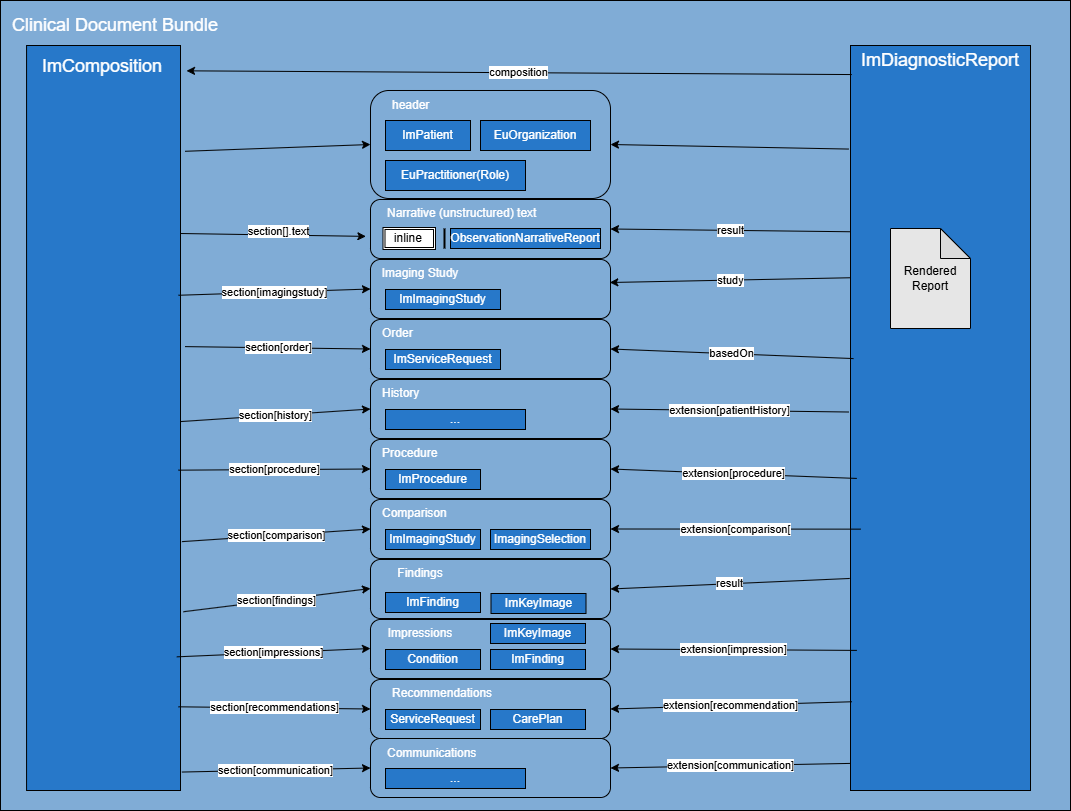

The diagram above was exported from draw.io. Its source (the exported page's mxGraphModel, read from the mxfile embedded in the PNG):
<mxGraphModel dx="1103" dy="779" grid="1" gridSize="10" guides="1" tooltips="1" connect="1" arrows="1" fold="1" page="1" pageScale="1" pageWidth="850" pageHeight="1100" math="0" shadow="0">
  <root>
    <mxCell id="0" />
    <mxCell id="1" parent="0" />
    <mxCell id="11" value="" style="rounded=0;whiteSpace=wrap;html=1;align=left;fillColor=#80ACD6;" parent="1" vertex="1">
      <mxGeometry x="10" y="10" width="1070" height="810" as="geometry" />
    </mxCell>
    <mxCell id="58" value="" style="rounded=1;whiteSpace=wrap;html=1;arcSize=17;fillColor=#80ACD6;" parent="1" vertex="1">
      <mxGeometry x="380" y="269" width="240" height="59" as="geometry" />
    </mxCell>
    <mxCell id="4" value="&lt;p&gt;&lt;br&gt;&lt;/p&gt;" style="whiteSpace=wrap;html=1;fillColor=#2778C9;strokeColor=#000000;" parent="1" vertex="1">
      <mxGeometry x="860" y="55" width="180" height="745" as="geometry" />
    </mxCell>
    <mxCell id="5" value="Rendered&lt;div&gt;Report&lt;/div&gt;" style="shape=note;whiteSpace=wrap;html=1;backgroundOutline=1;darkOpacity=0.05;fillColor=#E6E6E6;" parent="1" vertex="1">
      <mxGeometry x="900" y="238" width="80" height="100" as="geometry" />
    </mxCell>
    <mxCell id="12" value="&lt;font style=&quot;font-size: 18px;&quot; color=&quot;#ffffff&quot;&gt;Clinical Document Bundle&lt;/font&gt;" style="text;html=1;align=center;verticalAlign=middle;whiteSpace=wrap;rounded=0;" parent="1" vertex="1">
      <mxGeometry x="10" y="20" width="230" height="30" as="geometry" />
    </mxCell>
    <mxCell id="21" value="&lt;font style=&quot;font-size: 18px;&quot; color=&quot;#ffffff&quot;&gt;ImDiagnosticReport&lt;/font&gt;" style="text;html=1;align=center;verticalAlign=middle;whiteSpace=wrap;rounded=0;" parent="1" vertex="1">
      <mxGeometry x="890" y="55" width="120" height="30" as="geometry" />
    </mxCell>
    <mxCell id="56" value="&lt;p&gt;&lt;font color=&quot;#ffffff&quot;&gt;ImImagingStudy&lt;/font&gt;&lt;/p&gt;" style="whiteSpace=wrap;html=1;fillColor=#2778C9;strokeColor=#000000;" parent="1" vertex="1">
      <mxGeometry x="395" y="299" width="115" height="20" as="geometry" />
    </mxCell>
    <mxCell id="59" value="&lt;font color=&quot;#ffffff&quot;&gt;Imaging Study&lt;/font&gt;" style="text;html=1;align=center;verticalAlign=middle;whiteSpace=wrap;rounded=0;" parent="1" vertex="1">
      <mxGeometry x="380" y="268" width="100" height="30" as="geometry" />
    </mxCell>
    <mxCell id="72" value="" style="rounded=1;whiteSpace=wrap;html=1;arcSize=17;fillColor=#80ACD6;" parent="1" vertex="1">
      <mxGeometry x="380" y="329" width="240" height="59" as="geometry" />
    </mxCell>
    <mxCell id="73" value="&lt;p&gt;&lt;font color=&quot;#ffffff&quot;&gt;ImServiceRequest&lt;/font&gt;&lt;/p&gt;" style="whiteSpace=wrap;html=1;fillColor=#2778C9;strokeColor=#000000;" parent="1" vertex="1">
      <mxGeometry x="395" y="359" width="115" height="20" as="geometry" />
    </mxCell>
    <mxCell id="74" value="&lt;font color=&quot;#ffffff&quot;&gt;Order&lt;/font&gt;" style="text;html=1;align=left;verticalAlign=middle;whiteSpace=wrap;rounded=0;" parent="1" vertex="1">
      <mxGeometry x="390" y="328" width="90" height="30" as="geometry" />
    </mxCell>
    <mxCell id="75" value="" style="rounded=1;whiteSpace=wrap;html=1;arcSize=17;fillColor=#80ACD6;" parent="1" vertex="1">
      <mxGeometry x="380" y="389" width="240" height="59" as="geometry" />
    </mxCell>
    <mxCell id="76" value="&lt;p&gt;&lt;font color=&quot;#ffffff&quot;&gt;...&lt;/font&gt;&lt;/p&gt;" style="whiteSpace=wrap;html=1;fillColor=#2778C9;strokeColor=#000000;" parent="1" vertex="1">
      <mxGeometry x="395" y="419" width="140" height="20" as="geometry" />
    </mxCell>
    <mxCell id="77" value="&lt;font color=&quot;#ffffff&quot;&gt;History&lt;/font&gt;" style="text;html=1;align=left;verticalAlign=middle;whiteSpace=wrap;rounded=0;" parent="1" vertex="1">
      <mxGeometry x="390" y="388" width="90" height="30" as="geometry" />
    </mxCell>
    <mxCell id="78" value="" style="rounded=1;whiteSpace=wrap;html=1;arcSize=17;fillColor=#80ACD6;" parent="1" vertex="1">
      <mxGeometry x="380" y="449" width="240" height="59" as="geometry" />
    </mxCell>
    <mxCell id="79" value="&lt;p&gt;&lt;font color=&quot;#ffffff&quot;&gt;ImProcedure&lt;/font&gt;&lt;/p&gt;" style="whiteSpace=wrap;html=1;fillColor=#2778C9;strokeColor=#000000;" parent="1" vertex="1">
      <mxGeometry x="395" y="479" width="95" height="20" as="geometry" />
    </mxCell>
    <mxCell id="80" value="&lt;font color=&quot;#ffffff&quot;&gt;Procedure&lt;/font&gt;" style="text;html=1;align=left;verticalAlign=middle;whiteSpace=wrap;rounded=0;" parent="1" vertex="1">
      <mxGeometry x="390" y="448" width="90" height="30" as="geometry" />
    </mxCell>
    <mxCell id="81" value="" style="rounded=1;whiteSpace=wrap;html=1;arcSize=17;fillColor=#80ACD6;" parent="1" vertex="1">
      <mxGeometry x="380" y="509" width="240" height="59" as="geometry" />
    </mxCell>
    <mxCell id="82" value="&lt;p&gt;&lt;font color=&quot;#ffffff&quot;&gt;ImImagingStudy&lt;/font&gt;&lt;/p&gt;" style="whiteSpace=wrap;html=1;fillColor=#2778C9;strokeColor=#000000;" parent="1" vertex="1">
      <mxGeometry x="395" y="539" width="95" height="20" as="geometry" />
    </mxCell>
    <mxCell id="83" value="&lt;font color=&quot;#ffffff&quot;&gt;Comparison&lt;/font&gt;" style="text;html=1;align=left;verticalAlign=middle;whiteSpace=wrap;rounded=0;" parent="1" vertex="1">
      <mxGeometry x="390" y="508" width="90" height="30" as="geometry" />
    </mxCell>
    <mxCell id="84" value="&lt;p&gt;&lt;font color=&quot;#ffffff&quot;&gt;ImagingSelection&lt;/font&gt;&lt;/p&gt;" style="whiteSpace=wrap;html=1;fillColor=#2778C9;strokeColor=#000000;" parent="1" vertex="1">
      <mxGeometry x="500" y="539" width="100" height="20" as="geometry" />
    </mxCell>
    <mxCell id="86" value="" style="rounded=1;whiteSpace=wrap;html=1;arcSize=17;fillColor=#80ACD6;" parent="1" vertex="1">
      <mxGeometry x="380" y="569" width="240" height="59" as="geometry" />
    </mxCell>
    <mxCell id="87" value="&lt;p&gt;&lt;font color=&quot;#ffffff&quot;&gt;ImFinding&lt;/font&gt;&lt;/p&gt;" style="whiteSpace=wrap;html=1;fillColor=#2778C9;strokeColor=#000000;" parent="1" vertex="1">
      <mxGeometry x="395" y="602" width="95" height="20" as="geometry" />
    </mxCell>
    <mxCell id="88" value="&lt;font color=&quot;#ffffff&quot;&gt;Findings&lt;/font&gt;" style="text;html=1;align=center;verticalAlign=middle;whiteSpace=wrap;rounded=0;" parent="1" vertex="1">
      <mxGeometry x="380" y="568" width="100" height="30" as="geometry" />
    </mxCell>
    <mxCell id="89" value="" style="rounded=1;whiteSpace=wrap;html=1;arcSize=17;fillColor=#80ACD6;" parent="1" vertex="1">
      <mxGeometry x="380" y="629" width="240" height="59" as="geometry" />
    </mxCell>
    <mxCell id="90" value="&lt;p&gt;&lt;font color=&quot;#ffffff&quot;&gt;Condition&lt;/font&gt;&lt;/p&gt;" style="whiteSpace=wrap;html=1;fillColor=#2778C9;strokeColor=#000000;" parent="1" vertex="1">
      <mxGeometry x="395" y="659" width="95" height="20" as="geometry" />
    </mxCell>
    <mxCell id="91" value="&lt;font color=&quot;#ffffff&quot;&gt;Impressions&lt;/font&gt;" style="text;html=1;align=center;verticalAlign=middle;whiteSpace=wrap;rounded=0;" parent="1" vertex="1">
      <mxGeometry x="380" y="628" width="100" height="30" as="geometry" />
    </mxCell>
    <mxCell id="92" value="&lt;p&gt;&lt;font color=&quot;#ffffff&quot;&gt;ImFinding&lt;/font&gt;&lt;/p&gt;" style="whiteSpace=wrap;html=1;fillColor=#2778C9;strokeColor=#000000;" parent="1" vertex="1">
      <mxGeometry x="500" y="659" width="95" height="20" as="geometry" />
    </mxCell>
    <mxCell id="93" value="" style="rounded=1;whiteSpace=wrap;html=1;arcSize=17;fillColor=#80ACD6;" parent="1" vertex="1">
      <mxGeometry x="380" y="689" width="240" height="59" as="geometry" />
    </mxCell>
    <mxCell id="94" value="&lt;p&gt;&lt;font color=&quot;#ffffff&quot;&gt;ServiceRequest&lt;/font&gt;&lt;/p&gt;" style="whiteSpace=wrap;html=1;fillColor=#2778C9;strokeColor=#000000;" parent="1" vertex="1">
      <mxGeometry x="395" y="719" width="95" height="20" as="geometry" />
    </mxCell>
    <mxCell id="95" value="&lt;font color=&quot;#ffffff&quot;&gt;Recommendations&lt;/font&gt;" style="text;html=1;align=left;verticalAlign=middle;whiteSpace=wrap;rounded=0;" parent="1" vertex="1">
      <mxGeometry x="400" y="688" width="160" height="30" as="geometry" />
    </mxCell>
    <mxCell id="96" value="&lt;p&gt;&lt;font color=&quot;#ffffff&quot;&gt;CarePlan&lt;/font&gt;&lt;/p&gt;" style="whiteSpace=wrap;html=1;fillColor=#2778C9;strokeColor=#000000;" parent="1" vertex="1">
      <mxGeometry x="500" y="719" width="95" height="20" as="geometry" />
    </mxCell>
    <UserObject label="" link="./StructureDefinition-ImComposition.html" id="100">
      <mxCell style="group" parent="1" vertex="1" connectable="0">
        <mxGeometry x="30" y="55" width="170" height="745" as="geometry" />
      </mxCell>
    </UserObject>
    <mxCell id="7" value="&lt;p&gt;&lt;br&gt;&lt;/p&gt;" style="whiteSpace=wrap;html=1;fillColor=#2778C9;strokeColor=#000000;" parent="100" vertex="1">
      <mxGeometry x="6.07" width="153.93" height="745" as="geometry" />
    </mxCell>
    <mxCell id="99" value="&lt;font style=&quot;font-size: 18px;&quot; color=&quot;#ffffff&quot;&gt;ImComposition&lt;/font&gt;" style="text;html=1;align=center;verticalAlign=middle;whiteSpace=wrap;rounded=0;" parent="100" vertex="1">
      <mxGeometry width="163.93" height="42.939481268011534" as="geometry" />
    </mxCell>
    <mxCell id="163" value="&lt;span style=&quot;font-family: monospace; font-size: 0px; text-align: start; background-color: rgb(251, 251, 251);&quot;&gt;%3CmxGraphModel%3E%3Croot%3E%3CmxCell%20id%3D%220%22%2F%3E%3CmxCell%20id%3D%221%22%20parent%3D%220%22%2F%3E%3CmxCell%20id%3D%222%22%20value%3D%22section%5Border%5D%22%20style%3D%22edgeStyle%3Dnone%3Bhtml%3D1%3BentryX%3D0%3BentryY%3D0.5%3BentryDx%3D0%3BentryDy%3D0%3BexitX%3D1.03%3BexitY%3D0.346%3BexitDx%3D0%3BexitDy%3D0%3BexitPerimeter%3D0%3B%22%20edge%3D%221%22%20parent%3D%221%22%3E%3CmxGeometry%20relative%3D%221%22%20as%3D%22geometry%22%3E%3CmxPoint%20x%3D%22194.61789999999996%22%20y%3D%22356.124%22%20as%3D%22sourcePoint%22%2F%3E%3CmxPoint%20x%3D%22380%22%20y%3D%22359%22%20as%3D%22targetPoint%22%2F%3E%3C%2FmxGeometry%3E%3C%2FmxCell%3E%3C%2Froot%3E%3C%2FmxGraphModel%3E&lt;/span&gt;&lt;span style=&quot;font-family: monospace; font-size: 0px; text-align: start; background-color: rgb(251, 251, 251);&quot;&gt;%3CmxGraphModel%3E%3Croot%3E%3CmxCell%20id%3D%220%22%2F%3E%3CmxCell%20id%3D%221%22%20parent%3D%220%22%2F%3E%3CmxCell%20id%3D%222%22%20value%3D%22section%5Border%5D%22%20style%3D%22edgeStyle%3Dnone%3Bhtml%3D1%3BentryX%3D0%3BentryY%3D0.5%3BentryDx%3D0%3BentryDy%3D0%3BexitX%3D1.03%3BexitY%3D0.346%3BexitDx%3D0%3BexitDy%3D0%3BexitPerimeter%3D0%3B%22%20edge%3D%221%22%20parent%3D%221%22%3E%3CmxGeometry%20relative%3D%221%22%20as%3D%22geometry%22%3E%3CmxPoint%20x%3D%22194.61789999999996%22%20y%3D%22356.124%22%20as%3D%22sourcePoint%22%2F%3E%3CmxPoint%20x%3D%22380%22%20y%3D%22359%22%20as%3D%22targetPoint%22%2F%3E%3C%2FmxGeometry%3E%3C%2FmxCell%3E%3C%2Froot%3E%3C%2FmxGraphModel%3Esect&lt;/span&gt;" style="edgeStyle=none;html=1;entryX=0;entryY=0.5;entryDx=0;entryDy=0;exitX=1.03;exitY=0.346;exitDx=0;exitDy=0;exitPerimeter=0;" edge="1" parent="100">
      <mxGeometry relative="1" as="geometry">
        <mxPoint x="159.99789999999996" y="188.00400000000002" as="sourcePoint" />
        <mxPoint x="345.38" y="190.88" as="targetPoint" />
      </mxGeometry>
    </mxCell>
    <mxCell id="164" value="section[].text" style="edgeLabel;html=1;align=center;verticalAlign=middle;resizable=0;points=[];" vertex="1" connectable="0" parent="163">
      <mxGeometry x="0.0459" y="4" relative="1" as="geometry">
        <mxPoint as="offset" />
      </mxGeometry>
    </mxCell>
    <mxCell id="103" value="section[order]" style="edgeStyle=none;html=1;entryX=0;entryY=0.5;entryDx=0;entryDy=0;exitX=1.03;exitY=0.346;exitDx=0;exitDy=0;exitPerimeter=0;" parent="1" target="72" edge="1">
      <mxGeometry relative="1" as="geometry">
        <mxPoint x="194.61789999999996" y="356.124" as="sourcePoint" />
      </mxGeometry>
    </mxCell>
    <mxCell id="104" value="section[history]" style="endArrow=classic;html=1;entryX=0;entryY=0.5;entryDx=0;entryDy=0;exitX=1;exitY=0.454;exitDx=0;exitDy=0;exitPerimeter=0;" parent="1" target="75" edge="1">
      <mxGeometry width="50" height="50" relative="1" as="geometry">
        <mxPoint x="190" y="431.076" as="sourcePoint" />
        <mxPoint x="310" y="281" as="targetPoint" />
      </mxGeometry>
    </mxCell>
    <mxCell id="105" value="section[procedure]" style="endArrow=classic;html=1;entryX=0;entryY=0.5;entryDx=0;entryDy=0;exitX=0.987;exitY=0.524;exitDx=0;exitDy=0;exitPerimeter=0;" parent="1" target="78" edge="1">
      <mxGeometry width="50" height="50" relative="1" as="geometry">
        <mxPoint x="187.99891000000002" y="479.65599999999995" as="sourcePoint" />
        <mxPoint x="260" y="451" as="targetPoint" />
      </mxGeometry>
    </mxCell>
    <mxCell id="108" value="section[comparison]" style="endArrow=classic;html=1;entryX=0;entryY=0.5;entryDx=0;entryDy=0;exitX=1.009;exitY=0.627;exitDx=0;exitDy=0;exitPerimeter=0;" parent="1" target="81" edge="1">
      <mxGeometry width="50" height="50" relative="1" as="geometry">
        <mxPoint x="191.38536999999997" y="551.1379999999999" as="sourcePoint" />
        <mxPoint x="1090" y="301" as="targetPoint" />
      </mxGeometry>
    </mxCell>
    <mxCell id="110" value="section[findings]" style="endArrow=classic;html=1;entryX=0;entryY=1;entryDx=0;entryDy=0;exitX=1.019;exitY=0.728;exitDx=0;exitDy=0;exitPerimeter=0;" parent="1" target="88" edge="1">
      <mxGeometry width="50" height="50" relative="1" as="geometry">
        <mxPoint x="192.92466999999988" y="621.232" as="sourcePoint" />
        <mxPoint x="1220" y="391" as="targetPoint" />
      </mxGeometry>
    </mxCell>
    <mxCell id="111" value="section[impressions]" style="endArrow=classic;html=1;entryX=0;entryY=1;entryDx=0;entryDy=0;exitX=0.976;exitY=0.793;exitDx=0;exitDy=0;exitPerimeter=0;" parent="1" target="91" edge="1">
      <mxGeometry width="50" height="50" relative="1" as="geometry">
        <mxPoint x="186.30567999999994" y="666.3420000000001" as="sourcePoint" />
        <mxPoint x="990" y="521" as="targetPoint" />
      </mxGeometry>
    </mxCell>
    <mxCell id="112" value="section[recommendations]" style="endArrow=classic;html=1;entryX=0;entryY=0.5;entryDx=0;entryDy=0;exitX=0.987;exitY=0.865;exitDx=0;exitDy=0;exitPerimeter=0;" parent="1" target="93" edge="1">
      <mxGeometry width="50" height="50" relative="1" as="geometry">
        <mxPoint x="187.99891000000002" y="716.31" as="sourcePoint" />
        <mxPoint x="1250" y="551" as="targetPoint" />
      </mxGeometry>
    </mxCell>
    <mxCell id="118" value="" style="endArrow=classic;html=1;entryX=0;entryY=0.5;entryDx=0;entryDy=0;exitX=0.987;exitY=0.272;exitDx=0;exitDy=0;exitPerimeter=0;" parent="1" edge="1">
      <mxGeometry relative="1" as="geometry">
        <mxPoint x="187.99891000000002" y="304.76800000000003" as="sourcePoint" />
        <mxPoint x="380" y="298.5" as="targetPoint" />
      </mxGeometry>
    </mxCell>
    <mxCell id="119" value="section[imagingstudy]" style="edgeLabel;resizable=0;html=1;;align=center;verticalAlign=middle;" parent="118" connectable="0" vertex="1">
      <mxGeometry relative="1" as="geometry" />
    </mxCell>
    <mxCell id="134" value="composition" style="endArrow=classic;html=1;entryX=1.039;entryY=0.034;entryDx=0;entryDy=0;entryPerimeter=0;exitX=0.007;exitY=0.039;exitDx=0;exitDy=0;exitPerimeter=0;" parent="1" source="4" target="7" edge="1">
      <mxGeometry width="50" height="50" relative="1" as="geometry">
        <mxPoint x="900" y="80" as="sourcePoint" />
        <mxPoint x="190" y="80" as="targetPoint" />
      </mxGeometry>
    </mxCell>
    <mxCell id="135" value="study" style="endArrow=classic;html=1;entryX=0.997;entryY=0.39;entryDx=0;entryDy=0;entryPerimeter=0;exitX=0;exitY=0.25;exitDx=0;exitDy=0;" parent="1" edge="1">
      <mxGeometry width="50" height="50" relative="1" as="geometry">
        <mxPoint x="860" y="287.2500000000002" as="sourcePoint" />
        <mxPoint x="619.28" y="292.01" as="targetPoint" />
      </mxGeometry>
    </mxCell>
    <mxCell id="136" value="basedOn" style="endArrow=classic;html=1;entryX=1;entryY=0.5;entryDx=0;entryDy=0;exitX=0.017;exitY=0.368;exitDx=0;exitDy=0;exitPerimeter=0;" parent="1" target="72" edge="1">
      <mxGeometry width="50" height="50" relative="1" as="geometry">
        <mxPoint x="863.06" y="368.0799999999999" as="sourcePoint" />
        <mxPoint x="1080" y="201" as="targetPoint" />
      </mxGeometry>
    </mxCell>
    <mxCell id="137" value="extension[patientHistory]" style="endArrow=classic;html=1;entryX=1;entryY=0.5;entryDx=0;entryDy=0;exitX=-0.011;exitY=0.446;exitDx=0;exitDy=0;exitPerimeter=0;" parent="1" target="75" edge="1">
      <mxGeometry width="50" height="50" relative="1" as="geometry">
        <mxPoint x="858.02" y="421.51" as="sourcePoint" />
        <mxPoint x="1090" y="211" as="targetPoint" />
      </mxGeometry>
    </mxCell>
    <mxCell id="138" value="extension[procedure]" style="endArrow=classic;html=1;entryX=1;entryY=0.5;entryDx=0;entryDy=0;exitX=0.035;exitY=0.543;exitDx=0;exitDy=0;exitPerimeter=0;" parent="1" target="78" edge="1">
      <mxGeometry width="50" height="50" relative="1" as="geometry">
        <mxPoint x="866.3" y="487.9549999999999" as="sourcePoint" />
        <mxPoint x="1100" y="221" as="targetPoint" />
      </mxGeometry>
    </mxCell>
    <mxCell id="139" value="extension[comparison[" style="endArrow=classic;html=1;entryX=1;entryY=0.5;entryDx=0;entryDy=0;exitX=0.056;exitY=0.617;exitDx=0;exitDy=0;exitPerimeter=0;" parent="1" target="81" edge="1">
      <mxGeometry width="50" height="50" relative="1" as="geometry">
        <mxPoint x="870.0799999999999" y="538.645" as="sourcePoint" />
        <mxPoint x="1110" y="231" as="targetPoint" />
      </mxGeometry>
    </mxCell>
    <mxCell id="140" value="result" style="endArrow=classic;html=1;entryX=1;entryY=0.5;entryDx=0;entryDy=0;exitX=-0.004;exitY=0.689;exitDx=0;exitDy=0;exitPerimeter=0;" parent="1" target="86" edge="1">
      <mxGeometry width="50" height="50" relative="1" as="geometry">
        <mxPoint x="859.28" y="587.9649999999999" as="sourcePoint" />
        <mxPoint x="1120" y="241" as="targetPoint" />
      </mxGeometry>
    </mxCell>
    <mxCell id="141" value="extension[impression]" style="endArrow=classic;html=1;entryX=1;entryY=0.5;entryDx=0;entryDy=0;exitX=0.035;exitY=0.794;exitDx=0;exitDy=0;exitPerimeter=0;" parent="1" target="89" edge="1">
      <mxGeometry width="50" height="50" relative="1" as="geometry">
        <mxPoint x="866.3" y="659.8899999999999" as="sourcePoint" />
        <mxPoint x="1130" y="251" as="targetPoint" />
      </mxGeometry>
    </mxCell>
    <mxCell id="142" value="extension[recommendation]" style="endArrow=classic;html=1;entryX=1;entryY=0.5;entryDx=0;entryDy=0;exitX=0.007;exitY=0.869;exitDx=0;exitDy=0;exitPerimeter=0;" parent="1" target="93" edge="1">
      <mxGeometry width="50" height="50" relative="1" as="geometry">
        <mxPoint x="861.26" y="711.2649999999999" as="sourcePoint" />
        <mxPoint x="1140" y="261" as="targetPoint" />
      </mxGeometry>
    </mxCell>
    <mxCell id="143" value="" style="rounded=1;whiteSpace=wrap;html=1;arcSize=17;fillColor=#80ACD6;" parent="1" vertex="1">
      <mxGeometry x="380" y="748" width="240" height="59" as="geometry" />
    </mxCell>
    <mxCell id="144" value="&lt;font color=&quot;#ffffff&quot;&gt;Communications&lt;/font&gt;" style="text;html=1;align=left;verticalAlign=middle;whiteSpace=wrap;rounded=0;" parent="1" vertex="1">
      <mxGeometry x="395" y="748" width="160" height="30" as="geometry" />
    </mxCell>
    <mxCell id="145" value="extension[communication]" style="endArrow=classic;html=1;entryX=1;entryY=0.5;entryDx=0;entryDy=0;exitX=-0.002;exitY=0.959;exitDx=0;exitDy=0;exitPerimeter=0;" parent="1" target="143" edge="1">
      <mxGeometry width="50" height="50" relative="1" as="geometry">
        <mxPoint x="859.6400000000001" y="772.915" as="sourcePoint" />
        <mxPoint x="580" y="608" as="targetPoint" />
      </mxGeometry>
    </mxCell>
    <mxCell id="146" value="" style="rounded=1;whiteSpace=wrap;html=1;arcSize=17;fillColor=#80ACD6;" parent="1" vertex="1">
      <mxGeometry x="380" y="100" width="240" height="108" as="geometry" />
    </mxCell>
    <mxCell id="147" value="&lt;font color=&quot;#ffffff&quot;&gt;header&lt;/font&gt;" style="text;html=1;align=left;verticalAlign=middle;whiteSpace=wrap;rounded=0;" parent="1" vertex="1">
      <mxGeometry x="400" y="100" width="70" height="30" as="geometry" />
    </mxCell>
    <mxCell id="8" value="&lt;p&gt;&lt;font color=&quot;#ffffff&quot;&gt;ImPatient&lt;/font&gt;&lt;/p&gt;" style="whiteSpace=wrap;html=1;fillColor=#2778C9;strokeColor=#000000;" parent="1" vertex="1">
      <mxGeometry x="395" y="130" width="85" height="30" as="geometry" />
    </mxCell>
    <mxCell id="10" value="&lt;p&gt;&lt;font color=&quot;#ffffff&quot;&gt;EuOrganization&lt;/font&gt;&lt;/p&gt;" style="whiteSpace=wrap;html=1;fillColor=#2778C9;strokeColor=#000000;" parent="1" vertex="1">
      <mxGeometry x="490" y="130" width="110" height="30" as="geometry" />
    </mxCell>
    <mxCell id="9" value="&lt;p&gt;&lt;font color=&quot;#ffffff&quot;&gt;EuPractitioner(Role)&lt;/font&gt;&lt;/p&gt;" style="whiteSpace=wrap;html=1;fillColor=#2778C9;strokeColor=#000000;" parent="1" vertex="1">
      <mxGeometry x="395" y="170" width="140" height="30" as="geometry" />
    </mxCell>
    <mxCell id="150" value="section[communication]" style="endArrow=classic;html=1;entryX=0;entryY=0.5;entryDx=0;entryDy=0;exitX=1.009;exitY=0.959;exitDx=0;exitDy=0;exitPerimeter=0;" parent="1" target="143" edge="1">
      <mxGeometry width="50" height="50" relative="1" as="geometry">
        <mxPoint x="191.38536999999997" y="781.5459999999998" as="sourcePoint" />
        <mxPoint x="390" y="729" as="targetPoint" />
      </mxGeometry>
    </mxCell>
    <mxCell id="151" value="" style="endArrow=classic;html=1;entryX=0;entryY=0.5;entryDx=0;entryDy=0;exitX=1.03;exitY=0.142;exitDx=0;exitDy=0;exitPerimeter=0;" parent="1" source="7" target="146" edge="1">
      <mxGeometry width="50" height="50" relative="1" as="geometry">
        <mxPoint x="-250" y="290" as="sourcePoint" />
        <mxPoint x="-200" y="240" as="targetPoint" />
      </mxGeometry>
    </mxCell>
    <mxCell id="152" value="" style="endArrow=classic;html=1;entryX=1;entryY=0.5;entryDx=0;entryDy=0;exitX=-0.011;exitY=0.139;exitDx=0;exitDy=0;exitPerimeter=0;" parent="1" source="4" target="146" edge="1">
      <mxGeometry width="50" height="50" relative="1" as="geometry">
        <mxPoint x="630" y="30" as="sourcePoint" />
        <mxPoint x="680" y="-20" as="targetPoint" />
      </mxGeometry>
    </mxCell>
    <mxCell id="153" value="&lt;p&gt;&lt;font color=&quot;#ffffff&quot;&gt;ImKeyImage&lt;/font&gt;&lt;/p&gt;" style="whiteSpace=wrap;html=1;fillColor=#2778C9;strokeColor=#000000;" parent="1" vertex="1">
      <mxGeometry x="500" y="633" width="95" height="20" as="geometry" />
    </mxCell>
    <mxCell id="154" value="&lt;p&gt;&lt;font color=&quot;#ffffff&quot;&gt;...&lt;/font&gt;&lt;/p&gt;" style="whiteSpace=wrap;html=1;fillColor=#2778C9;strokeColor=#000000;" parent="1" vertex="1">
      <mxGeometry x="395" y="778" width="140" height="20" as="geometry" />
    </mxCell>
    <mxCell id="155" value="&lt;p&gt;&lt;font color=&quot;#ffffff&quot;&gt;ImKeyImage&lt;/font&gt;&lt;/p&gt;" style="whiteSpace=wrap;html=1;fillColor=#2778C9;strokeColor=#000000;" vertex="1" parent="1">
      <mxGeometry x="500.5" y="603" width="95" height="20" as="geometry" />
    </mxCell>
    <mxCell id="156" value="" style="rounded=1;whiteSpace=wrap;html=1;arcSize=17;fillColor=#80ACD6;" vertex="1" parent="1">
      <mxGeometry x="380" y="209" width="240" height="59" as="geometry" />
    </mxCell>
    <mxCell id="159" value="&lt;font color=&quot;#ffffff&quot;&gt;Narrative (unstructured) text&lt;/font&gt;" style="text;html=1;align=left;verticalAlign=middle;whiteSpace=wrap;rounded=0;" vertex="1" parent="1">
      <mxGeometry x="395" y="208" width="160" height="30" as="geometry" />
    </mxCell>
    <mxCell id="160" value="result" style="endArrow=classic;html=1;entryX=1;entryY=0.5;entryDx=0;entryDy=0;exitX=0;exitY=0.25;exitDx=0;exitDy=0;" edge="1" parent="1" source="4" target="156">
      <mxGeometry width="50" height="50" relative="1" as="geometry">
        <mxPoint x="970" y="233.10000000000002" as="sourcePoint" />
        <mxPoint x="500" y="249" as="targetPoint" />
      </mxGeometry>
    </mxCell>
    <mxCell id="97" value="&lt;p&gt;&lt;font color=&quot;#ffffff&quot;&gt;ObservationNarrativeReport&lt;/font&gt;&lt;/p&gt;" style="whiteSpace=wrap;html=1;fillColor=#2778C9;strokeColor=#000000;" parent="1" vertex="1">
      <mxGeometry x="460" y="238" width="150" height="20" as="geometry" />
    </mxCell>
    <mxCell id="161" value="" style="line;strokeWidth=2;html=1;rotation=90;" vertex="1" parent="1">
      <mxGeometry x="444" y="243" width="20" height="10" as="geometry" />
    </mxCell>
    <mxCell id="165" value="inline&amp;nbsp;" style="shape=ext;double=1;rounded=0;whiteSpace=wrap;html=1;" vertex="1" parent="1">
      <mxGeometry x="392.5" y="237" width="52.5" height="22" as="geometry" />
    </mxCell>
  </root>
</mxGraphModel>